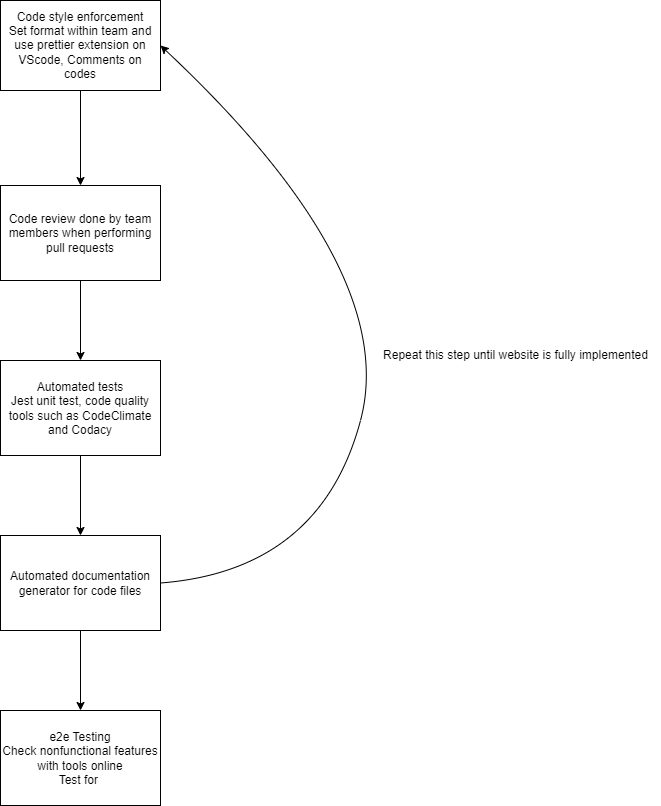

The diagram above was exported from draw.io. Its source (the exported page's mxGraphModel, read from the mxfile embedded in the PNG):
<mxGraphModel dx="1770" dy="1139" grid="1" gridSize="10" guides="1" tooltips="1" connect="1" arrows="1" fold="1" page="1" pageScale="1" pageWidth="1200" pageHeight="1920" math="0" shadow="0">
  <root>
    <mxCell id="0" />
    <mxCell id="1" parent="0" />
    <mxCell id="4" value="" style="edgeStyle=none;html=1;" edge="1" parent="1" source="2" target="3">
      <mxGeometry relative="1" as="geometry" />
    </mxCell>
    <mxCell id="2" value="Code style enforcement&lt;br&gt;Set format within team and use prettier extension on VScode, Comments on codes" style="rounded=0;whiteSpace=wrap;html=1;" vertex="1" parent="1">
      <mxGeometry x="500" y="70" width="160" height="90" as="geometry" />
    </mxCell>
    <mxCell id="6" value="" style="edgeStyle=none;html=1;" edge="1" parent="1" source="3" target="5">
      <mxGeometry relative="1" as="geometry" />
    </mxCell>
    <mxCell id="3" value="Code review done by team members when performing pull requests" style="whiteSpace=wrap;html=1;rounded=0;" vertex="1" parent="1">
      <mxGeometry x="500" y="255" width="160" height="95" as="geometry" />
    </mxCell>
    <mxCell id="10" value="" style="edgeStyle=none;html=1;" edge="1" parent="1" source="5" target="9">
      <mxGeometry relative="1" as="geometry" />
    </mxCell>
    <mxCell id="5" value="Automated tests&lt;br&gt;Jest unit test, code quality tools such as CodeClimate and Codacy" style="whiteSpace=wrap;html=1;rounded=0;" vertex="1" parent="1">
      <mxGeometry x="500" y="430" width="160" height="95" as="geometry" />
    </mxCell>
    <mxCell id="15" value="" style="edgeStyle=none;html=1;" edge="1" parent="1" source="9" target="14">
      <mxGeometry relative="1" as="geometry" />
    </mxCell>
    <mxCell id="9" value="Automated documentation generator for code files" style="whiteSpace=wrap;html=1;rounded=0;" vertex="1" parent="1">
      <mxGeometry x="500" y="605" width="160" height="95" as="geometry" />
    </mxCell>
    <mxCell id="12" value="" style="curved=1;endArrow=classic;html=1;exitX=1;exitY=0.5;exitDx=0;exitDy=0;entryX=1;entryY=0.5;entryDx=0;entryDy=0;" edge="1" parent="1" source="9" target="2">
      <mxGeometry width="50" height="50" relative="1" as="geometry">
        <mxPoint x="770" y="640" as="sourcePoint" />
        <mxPoint x="820" y="590" as="targetPoint" />
        <Array as="points">
          <mxPoint x="820" y="640" />
          <mxPoint x="900" y="340" />
        </Array>
      </mxGeometry>
    </mxCell>
    <mxCell id="13" value="Repeat this step until website is fully implemented" style="text;html=1;align=center;verticalAlign=middle;resizable=0;points=[];autosize=1;strokeColor=none;fillColor=none;" vertex="1" parent="1">
      <mxGeometry x="870" y="410" width="290" height="30" as="geometry" />
    </mxCell>
    <mxCell id="14" value="e2e Testing&lt;br&gt;Check nonfunctional features with tools online&lt;br&gt;Test for&amp;nbsp;" style="whiteSpace=wrap;html=1;rounded=0;" vertex="1" parent="1">
      <mxGeometry x="500" y="780" width="160" height="95" as="geometry" />
    </mxCell>
  </root>
</mxGraphModel>